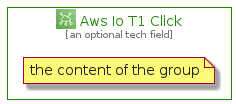

The diagram above was rendered by PlantUML. Its source (embedded in the PNG):
@startuml
' configures the library
!global $INCLUSION_MODE="local"
!global $LIB_BASE_LOCATION="../../.."
' loads the library
!include $LIB_BASE_LOCATION/bootstrap.puml
' loads the aws-20210131 bootstrap
include('aws-20210131/bootstrap')
' loads the AwsIoT1Click element
include('aws-20210131/Architecture/InternetOfThings/AwsIoT1Click')
AwsIoT1ClickGroup('aws_io_t_1_click', 'Aws Io T1 Click', 'an optional tech field'){
note as note
the content of the group
end note
}
@enduml